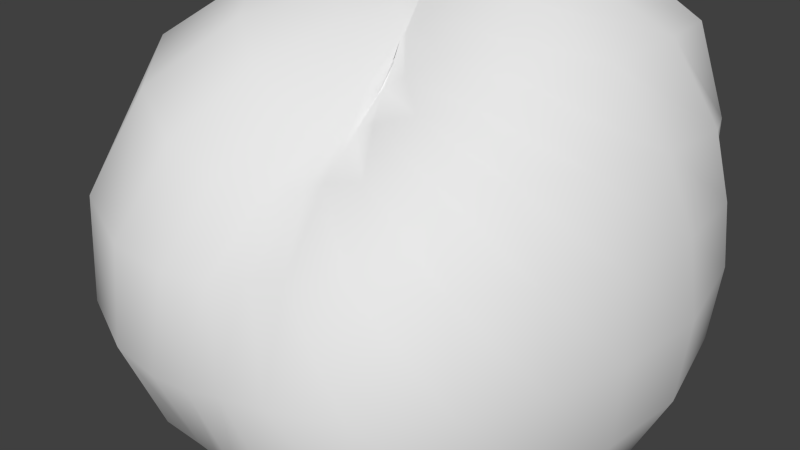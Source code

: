 # Source: AsteroidNormalSmall.blend  (saved by Blender 2.73.0; exported with 4.5.12 LTS)
import bpy
from mathutils import Matrix  # noqa: F401  (used for matrix-valued properties, if any)

bpy.ops.wm.read_factory_settings(use_empty=True)
scene = bpy.context.scene
scene.name = 'Scene'

# ---- collections
col_collection_1 = bpy.data.collections.new('Collection 1'); scene.collection.children.link(col_collection_1)

# ---- world
world_world = bpy.data.worlds.new('World'); scene.world = world_world
world_world.color = (0.05088, 0.05088, 0.05088)
world_world.use_sun_shadow = False
world_world.sun_shadow_jitter_overblur = 0.0
world_world.cycles.sampling_method = 'MANUAL'
world_world.cycles.sample_map_resolution = 256

# ---- meshes
me_sphere = bpy.data.meshes.new('Sphere')
me_sphere.from_pydata([(-0.234, 0.05767, 0.9774), (-0.4773, 0.1176, 0.9356), (-0.7182, 0.177, 0.8337), (-0.9188, 0.2265, 0.6522), (-1.008, 0.2484, 0.3932), (-0.9437, 0.2326, 0.118), (-0.8319, 0.205, -0.1042), (-0.7474, 0.1842, -0.2926), (-0.6785, 0.1672, -0.4833), (-0.5739, 0.1415, -0.6683), (-0.4084, 0.1007, -0.803), (-0.2028, 0.05, -0.8522), (-0.2147, 0.1127, 0.9833), (-0.4253, 0.2232, 0.9145), (-0.6128, 0.3216, 0.7807), (-0.7558, 0.3966, 0.5889), (-0.8097, 0.425, 0.3469), (-0.7439, 0.3905, 0.1022), (-0.6407, 0.3362, -0.08816), (-0.5731, 0.3008, -0.2465), (-0.5402, 0.2835, -0.4227), (-0.4923, 0.2584, -0.6292), (-0.3741, 0.1964, -0.8067), (-0.1899, 0.09966, -0.8738), (-0.1831, 0.1622, 0.9915), (-0.3552, 0.3147, 0.9038), (-0.4955, 0.439, 0.7472), (-0.594, 0.5262, 0.548), (-0.6329, 0.5607, 0.321), (-0.5854, 0.5186, 0.0952), (-0.5031, 0.4457, -0.08197), (-0.4487, 0.3975, -0.2286), (-0.4275, 0.3788, -0.3962), (-0.3979, 0.3525, -0.6021), (-0.3158, 0.2798, -0.8056), (-0.1638, 0.1451, -0.8907), (-0.1406, 0.2037, 1.003), (-0.2693, 0.3902, 0.903), (-0.3626, 0.5254, 0.7209), (-0.423, 0.6128, 0.5146), (-0.4514, 0.6539, 0.3019), (-0.4285, 0.6208, 0.09186), (-0.3804, 0.551, -0.08167), (-0.3476, 0.5036, -0.2333), (-0.3336, 0.4833, -0.4072), (-0.3074, 0.4453, -0.6126), (-0.2404, 0.3483, -0.808), (-0.1262, 0.1828, -0.9037), (-0.08904, 0.2348, 1.017), (-0.1692, 0.446, 0.9085), (-0.2192, 0.578, 0.6985), (-0.2452, 0.6465, 0.4783), (-0.2576, 0.6791, 0.2762), (-0.2516, 0.6635, 0.08648), (-0.2385, 0.6288, -0.08202), (-0.2311, 0.6094, -0.2482), (-0.2252, 0.5937, -0.4397), (-0.2029, 0.535, -0.6473), (-0.1533, 0.4041, -0.8247), (-0.07959, 0.2099, -0.9129), (-0.03075, 0.2533, 1.033), (-0.05839, 0.4809, 0.9222), (-0.07302, 0.6014, 0.6847), (-0.077, 0.6342, 0.4424), (-0.07742, 0.6376, 0.2447), (-0.07711, 0.635, 0.07807), (-0.07907, 0.6512, -0.08003), (-0.0824, 0.6786, -0.2602), (-0.08226, 0.6774, -0.4721), (-0.07304, 0.6015, -0.6849), (-0.05345, 0.4402, -0.8457), (-0.0272, 0.224, -0.9177), (0.03123, 0.2572, 1.048), (0.05999, 0.494, 0.947), (0.0737, 0.607, 0.691), (0.07391, 0.6087, 0.4248), (0.07055, 0.581, 0.2232), (0.07027, 0.5787, 0.07125), (0.07566, 0.6231, -0.07663), (0.08285, 0.6823, -0.2616), (0.08477, 0.6981, -0.4863), (0.07534, 0.6205, -0.7061), (0.0543, 0.4472, -0.8588), (0.02717, 0.2238, -0.9167), (0.09302, 0.2453, 1.061), (0.1832, 0.483, 0.9823), (0.2282, 0.6017, 0.7267), (0.2282, 0.6018, 0.4456), (0.2159, 0.5694, 0.2322), (0.2114, 0.5574, 0.07283), (0.2194, 0.5786, -0.07556), (0.236, 0.6222, -0.2534), (0.2436, 0.6423, -0.4752), (0.2198, 0.5795, -0.7002), (0.1592, 0.4199, -0.8562), (0.07917, 0.2088, -0.9082), (0.1499, 0.2172, 1.067), (0.3052, 0.4422, 1.021), (0.397, 0.5751, 0.7882), (0.41, 0.594, 0.499), (0.3903, 0.5655, 0.2615), (0.3726, 0.5398, 0.08003), (0.3663, 0.5307, -0.0787), (0.3726, 0.5398, -0.2498), (0.3716, 0.5384, -0.4529), (0.3358, 0.4865, -0.6683), (0.249, 0.3607, -0.836), (0.1244, 0.1802, -0.8912), (0.197, 0.1745, 1.064), (0.4133, 0.3661, 1.049), (0.5635, 0.4992, 0.8484), (0.5999, 0.5315, 0.5534), (0.5799, 0.5137, 0.2944), (0.5591, 0.4953, 0.09097), (0.5447, 0.4825, -0.08866), (0.5277, 0.4675, -0.2682), (0.4901, 0.4342, -0.4533), (0.4224, 0.3742, -0.6385), (0.3142, 0.2784, -0.8015), (0.159, 0.1409, -0.866), (0.2299, 0.1207, 1.05), (0.4901, 0.2572, 1.051), (0.6973, 0.366, 0.8869), (0.78, 0.4094, 0.6076), (0.7907, 0.415, 0.3388), (0.791, 0.4151, 0.1086), (0.7717, 0.405, -0.106), (0.7058, 0.3705, -0.3028), (0.5986, 0.3142, -0.4677), (0.4823, 0.2532, -0.6167), (0.3497, 0.1835, -0.755), (0.181, 0.09502, -0.8348), (0.246, 0.06062, 1.026), (0.5239, 0.1291, 1.025), (0.7642, 0.1884, 0.8865), (0.8987, 0.2215, 0.6381), (0.9625, 0.2372, 0.3758), (0.9947, 0.2452, 0.1244), (0.9669, 0.2383, -0.1209), (0.8461, 0.2085, -0.3307), (0.67, 0.1651, -0.4773), (0.5066, 0.1249, -0.5911), (0.3581, 0.08826, -0.7062), (0.19, 0.04685, -0.8007), (0.2449, 3.328e-08, 0.9927), (0.5131, 1.003e-07, 0.9758), (0.7565, 1.525e-07, 0.8525), (0.9223, 1.823e-07, 0.6358), (1.023, 2.866e-07, 0.3875), (1.068, 2.568e-07, 0.1296), (1.037, 2.568e-07, -0.1258), (0.8979, 2.866e-07, -0.3407), (0.6929, 2.27e-07, -0.4793), (0.5018, 1.823e-07, -0.5689), (0.3452, 1.45e-07, -0.6622), (0.1871, -2.522e-10, -0.7671), (3.258e-07, 0.0, -0.8204), (0.2285, -0.05631, 0.9552), (0.4654, -0.1147, 0.9127), (0.6884, -0.1697, 0.7996), (0.8648, -0.2132, 0.6143), (0.983, -0.2423, 0.3837), (1.026, -0.253, 0.1283), (0.9961, -0.2455, -0.1245), (0.8711, -0.2147, -0.3404), (0.674, -0.1661, -0.4801), (0.4746, -0.117, -0.5544), (0.3167, -0.07806, -0.6266), (0.1741, -0.04291, -0.7365), (0.2, -0.1049, 0.9182), (0.3929, -0.2062, 0.8462), (0.5821, -0.3055, 0.7421), (0.7537, -0.3956, 0.5873), (0.8809, -0.4623, 0.3771), (0.9239, -0.4849, 0.1266), (0.8981, -0.4714, -0.1231), (0.7932, -0.4163, -0.3399), (0.6165, -0.3236, -0.4815), (0.4247, -0.2229, -0.5442), (0.2762, -0.1449, -0.6), (0.1528, -0.08022, -0.7103), (0.163, -0.1444, 0.8865), (0.3068, -0.2718, 0.783), (0.4555, -0.4035, 0.6877), (0.6072, -0.538, 0.5601), (0.7334, -0.6497, 0.3714), (0.7815, -0.6923, 0.1267), (0.7614, -0.6745, -0.1235), (0.6706, -0.5941, -0.3399), (0.5174, -0.4584, -0.4781), (0.3509, -0.3109, -0.5322), (0.2268, -0.2009, -0.5832), (0.1251, -0.1108, -0.6889), (0.1205, -0.1745, 0.8644), (0.2182, -0.3161, 0.7349), (0.3191, -0.4624, 0.6357), (0.4342, -0.629, 0.528), (0.5397, -0.7819, 0.3603), (0.5864, -0.8495, 0.1253), (0.57, -0.8258, -0.1218), (0.4959, -0.7185, -0.3313), (0.3799, -0.5503, -0.4628), (0.2598, -0.3764, -0.5194), (0.1683, -0.2439, -0.5708), (0.09249, -0.134, -0.6721), (0.07427, -0.1958, 0.8543), (0.1327, -0.3499, 0.7164), (0.1871, -0.4935, 0.5978), (0.2497, -0.6584, 0.4869), (0.3139, -0.8276, 0.3359), (0.3462, -0.9128, 0.1186), (0.3356, -0.8848, -0.115), (0.2914, -0.7682, -0.312), (0.2266, -0.5975, -0.4425), (0.1574, -0.415, -0.5044), (0.1015, -0.2676, -0.5519), (0.05667, -0.1494, -0.6603), (0.02532, -0.2085, 0.8565), (0.04595, -0.3784, 0.7294), (0.06458, -0.5319, 0.6068), (0.08382, -0.6903, 0.4809), (0.1031, -0.8489, 0.3246), (0.1123, -0.9246, 0.1132), (0.1068, -0.8793, -0.1077), (0.09097, -0.7492, -0.2869), (0.07014, -0.5777, -0.4035), (0.04936, -0.4065, -0.4661), (0.03309, -0.2724, -0.5299), (0.0191, -0.1572, -0.6548), (-0.02571, -0.2117, 0.8691), (-0.04847, -0.3991, 0.7684), (-0.06971, -0.5741, 0.6541), (-0.08947, -0.7369, 0.513), (-0.107, -0.8813, 0.3369), (-0.1133, -0.9331, 0.1142), (-0.1039, -0.8559, -0.1048), (-0.08492, -0.6993, -0.268), (-0.0637, -0.5246, -0.367), (-0.04564, -0.3759, -0.4318), (-0.03228, -0.2658, -0.5174), (-0.01918, -0.1579, -0.6575), (-0.07741, -0.2041, 0.8889), (-0.153, -0.4035, 0.8234), (-0.2283, -0.6019, 0.7269), (-0.2938, -0.7747, 0.5719), (-0.3423, -0.9027, 0.366), (-0.3529, -0.9306, 0.1208), (-0.3183, -0.8392, -0.1091), (-0.2553, -0.6731, -0.2738), (-0.1876, -0.4945, -0.3673), (-0.1345, -0.3545, -0.4324), (-0.09693, -0.2556, -0.5279), (-0.05756, -0.1518, -0.6702), (-0.1273, -0.1844, 0.9115), (-0.2631, -0.3811, 0.8825), (-0.4082, -0.5913, 0.8102), (-0.5342, -0.7739, 0.6482), (-0.6152, -0.8912, 0.4102), (-0.6257, -0.9065, 0.1336), (-0.5685, -0.8236, -0.1215), (-0.4626, -0.6702, -0.3093), (-0.3406, -0.4935, -0.4156), (-0.2397, -0.3473, -0.48), (-0.1671, -0.2421, -0.5668), (-0.0955, -0.1383, -0.6928), (-0.1719, -0.1523, 0.9332), (-0.3669, -0.3251, 0.9331), (-0.5882, -0.5211, 0.8851), (-0.7876, -0.6977, 0.7245), (-0.9091, -0.8054, 0.4596), (-0.9218, -0.8166, 0.1493), (-0.8494, -0.7525, -0.1376), (-0.7094, -0.6285, -0.3594), (-0.5323, -0.4716, -0.4917), (-0.3695, -0.3273, -0.5598), (-0.2444, -0.2165, -0.6272), (-0.1317, -0.1167, -0.7234), (3.732e-08, -1.514e-07, 0.9794), (-0.2074, -0.1088, 0.9509), (-0.449, -0.2357, 0.9647), (-0.732, -0.3842, 0.9306), (-0.9965, -0.523, 0.7745), (-1.155, -0.6064, 0.4935), (-1.166, -0.6119, 0.1595), (-1.08, -0.5666, -0.1478), (-0.9216, -0.4837, -0.3943), (-0.7128, -0.3741, -0.5558), (-0.5001, -0.2625, -0.639), (-0.3206, -0.1683, -0.6937), (-0.1637, -0.08592, -0.7583), (-0.2305, -0.05682, 0.9635), (-0.4964, -0.1223, 0.9723), (-0.8046, -0.1983, 0.9328), (-1.095, -0.27, 0.7764), (-1.265, -0.3118, 0.4928), (-1.258, -0.3101, 0.157), (-1.155, -0.2848, -0.1443), (-1.003, -0.2473, -0.3916), (-0.8093, -0.1995, -0.5753), (-0.5908, -0.1456, -0.6877), (-0.3808, -0.09386, -0.7499), (-0.1882, -0.0464, -0.7934), (-0.2395, -1.157e-07, 0.9716), (-0.5042, -1.232e-07, 0.9591), (-0.7936, -2.2e-07, 0.8938), (-1.057, -2.946e-07, 0.7279), (-1.198, -3.244e-07, 0.4534), (-1.161, -4.436e-07, 0.1408), (-1.048, -4.436e-07, -0.1272), (-0.9255, -3.244e-07, -0.351), (-0.7885, -3.393e-07, -0.5445), (-0.6145, -2.2e-07, -0.6944), (-0.4117, -1.753e-07, -0.7864), (-0.202, -7.103e-08, -0.8253)], [], [(11, 10, 22, 23), (10, 9, 21, 22), (9, 8, 20, 21), (8, 7, 19, 20), (7, 6, 18, 19), (6, 5, 17, 18), (5, 4, 16, 17), (4, 3, 15, 16), (3, 2, 14, 15), (2, 1, 13, 14), (1, 0, 12, 13), (23, 22, 34, 35), (22, 21, 33, 34), (21, 20, 32, 33), (20, 19, 31, 32), (19, 18, 30, 31), (18, 17, 29, 30), (17, 16, 28, 29), (16, 15, 27, 28), (15, 14, 26, 27), (14, 13, 25, 26), (13, 12, 24, 25), (35, 34, 46, 47), (34, 33, 45, 46), (33, 32, 44, 45), (32, 31, 43, 44), (31, 30, 42, 43), (30, 29, 41, 42), (29, 28, 40, 41), (28, 27, 39, 40), (27, 26, 38, 39), (26, 25, 37, 38), (25, 24, 36, 37), (47, 46, 58, 59), (46, 45, 57, 58), (45, 44, 56, 57), (44, 43, 55, 56), (43, 42, 54, 55), (42, 41, 53, 54), (41, 40, 52, 53), (40, 39, 51, 52), (39, 38, 50, 51), (38, 37, 49, 50), (37, 36, 48, 49), (59, 58, 70, 71), (58, 57, 69, 70), (57, 56, 68, 69), (56, 55, 67, 68), (55, 54, 66, 67), (54, 53, 65, 66), (53, 52, 64, 65), (52, 51, 63, 64), (51, 50, 62, 63), (50, 49, 61, 62), (49, 48, 60, 61), (71, 70, 82, 83), (70, 69, 81, 82), (69, 68, 80, 81), (68, 67, 79, 80), (67, 66, 78, 79), (66, 65, 77, 78), (65, 64, 76, 77), (64, 63, 75, 76), (63, 62, 74, 75), (62, 61, 73, 74), (61, 60, 72, 73), (83, 82, 94, 95), (82, 81, 93, 94), (81, 80, 92, 93), (80, 79, 91, 92), (79, 78, 90, 91), (78, 77, 89, 90), (77, 76, 88, 89), (76, 75, 87, 88), (75, 74, 86, 87), (74, 73, 85, 86), (73, 72, 84, 85), (95, 94, 106, 107), (94, 93, 105, 106), (93, 92, 104, 105), (92, 91, 103, 104), (91, 90, 102, 103), (90, 89, 101, 102), (89, 88, 100, 101), (88, 87, 99, 100), (87, 86, 98, 99), (86, 85, 97, 98), (85, 84, 96, 97), (107, 106, 118, 119), (106, 105, 117, 118), (105, 104, 116, 117), (104, 103, 115, 116), (103, 102, 114, 115), (102, 101, 113, 114), (101, 100, 112, 113), (100, 99, 111, 112), (99, 98, 110, 111), (98, 97, 109, 110), (97, 96, 108, 109), (119, 118, 130, 131), (118, 117, 129, 130), (117, 116, 128, 129), (116, 115, 127, 128), (115, 114, 126, 127), (114, 113, 125, 126), (113, 112, 124, 125), (112, 111, 123, 124), (111, 110, 122, 123), (110, 109, 121, 122), (109, 108, 120, 121), (131, 130, 142, 143), (130, 129, 141, 142), (129, 128, 140, 141), (128, 127, 139, 140), (127, 126, 138, 139), (126, 125, 137, 138), (125, 124, 136, 137), (124, 123, 135, 136), (123, 122, 134, 135), (122, 121, 133, 134), (121, 120, 132, 133), (143, 142, 154, 155), (142, 141, 153, 154), (141, 140, 152, 153), (140, 139, 151, 152), (139, 138, 150, 151), (138, 137, 149, 150), (137, 136, 148, 149), (136, 135, 147, 148), (135, 134, 146, 147), (134, 133, 145, 146), (133, 132, 144, 145), (155, 154, 167, 168), (154, 153, 166, 167), (153, 152, 165, 166), (152, 151, 164, 165), (151, 150, 163, 164), (150, 149, 162, 163), (149, 148, 161, 162), (148, 147, 160, 161), (147, 146, 159, 160), (146, 145, 158, 159), (145, 144, 157, 158), (168, 167, 179, 180), (167, 166, 178, 179), (166, 165, 177, 178), (165, 164, 176, 177), (164, 163, 175, 176), (163, 162, 174, 175), (162, 161, 173, 174), (161, 160, 172, 173), (160, 159, 171, 172), (159, 158, 170, 171), (158, 157, 169, 170), (180, 179, 191, 192), (179, 178, 190, 191), (178, 177, 189, 190), (177, 176, 188, 189), (176, 175, 187, 188), (175, 174, 186, 187), (174, 173, 185, 186), (173, 172, 184, 185), (172, 171, 183, 184), (171, 170, 182, 183), (170, 169, 181, 182), (192, 191, 203, 204), (191, 190, 202, 203), (190, 189, 201, 202), (189, 188, 200, 201), (188, 187, 199, 200), (187, 186, 198, 199), (186, 185, 197, 198), (185, 184, 196, 197), (184, 183, 195, 196), (183, 182, 194, 195), (182, 181, 193, 194), (204, 203, 215, 216), (203, 202, 214, 215), (202, 201, 213, 214), (201, 200, 212, 213), (200, 199, 211, 212), (199, 198, 210, 211), (198, 197, 209, 210), (197, 196, 208, 209), (196, 195, 207, 208), (195, 194, 206, 207), (194, 193, 205, 206), (216, 215, 227, 228), (215, 214, 226, 227), (214, 213, 225, 226), (213, 212, 224, 225), (212, 211, 223, 224), (211, 210, 222, 223), (210, 209, 221, 222), (209, 208, 220, 221), (208, 207, 219, 220), (207, 206, 218, 219), (206, 205, 217, 218), (228, 227, 239, 240), (227, 226, 238, 239), (226, 225, 237, 238), (225, 224, 236, 237), (224, 223, 235, 236), (223, 222, 234, 235), (222, 221, 233, 234), (221, 220, 232, 233), (220, 219, 231, 232), (219, 218, 230, 231), (218, 217, 229, 230), (240, 239, 251, 252), (239, 238, 250, 251), (238, 237, 249, 250), (237, 236, 248, 249), (236, 235, 247, 248), (235, 234, 246, 247), (234, 233, 245, 246), (233, 232, 244, 245), (232, 231, 243, 244), (231, 230, 242, 243), (230, 229, 241, 242), (252, 251, 263, 264), (251, 250, 262, 263), (250, 249, 261, 262), (249, 248, 260, 261), (248, 247, 259, 260), (247, 246, 258, 259), (246, 245, 257, 258), (245, 244, 256, 257), (244, 243, 255, 256), (243, 242, 254, 255), (242, 241, 253, 254), (264, 263, 275, 276), (263, 262, 274, 275), (262, 261, 273, 274), (261, 260, 272, 273), (260, 259, 271, 272), (259, 258, 270, 271), (258, 257, 269, 270), (257, 256, 268, 269), (256, 255, 267, 268), (255, 254, 266, 267), (254, 253, 265, 266), (276, 275, 288, 289), (275, 274, 287, 288), (274, 273, 286, 287), (273, 272, 285, 286), (272, 271, 284, 285), (271, 270, 283, 284), (270, 269, 282, 283), (269, 268, 281, 282), (268, 267, 280, 281), (267, 266, 279, 280), (266, 265, 278, 279), (289, 288, 300, 301), (288, 287, 299, 300), (287, 286, 298, 299), (286, 285, 297, 298), (285, 284, 296, 297), (284, 283, 295, 296), (283, 282, 294, 295), (282, 281, 293, 294), (281, 280, 292, 293), (280, 279, 291, 292), (279, 278, 290, 291), (301, 300, 312, 313), (300, 299, 311, 312), (299, 298, 310, 311), (298, 297, 309, 310), (297, 296, 308, 309), (296, 295, 307, 308), (295, 294, 306, 307), (294, 293, 305, 306), (293, 292, 304, 305), (292, 291, 303, 304), (291, 290, 302, 303), (156, 313, 11), (313, 312, 10, 11), (312, 311, 9, 10), (311, 310, 8, 9), (310, 309, 7, 8), (309, 308, 6, 7), (308, 307, 5, 6), (307, 306, 4, 5), (306, 305, 3, 4), (305, 304, 2, 3), (304, 303, 1, 2), (303, 302, 0, 1), (302, 277, 0), (156, 11, 23), (0, 277, 12), (156, 23, 35), (12, 277, 24), (156, 35, 47), (24, 277, 36), (156, 47, 59), (36, 277, 48), (156, 59, 71), (48, 277, 60), (156, 71, 83), (60, 277, 72), (156, 83, 95), (72, 277, 84), (156, 95, 107), (84, 277, 96), (156, 107, 119), (96, 277, 108), (156, 119, 131), (108, 277, 120), (156, 131, 143), (120, 277, 132), (156, 143, 155), (132, 277, 144), (156, 155, 168), (144, 277, 157), (156, 168, 180), (157, 277, 169), (156, 180, 192), (169, 277, 181), (156, 192, 204), (181, 277, 193), (156, 204, 216), (193, 277, 205), (156, 216, 228), (205, 277, 217), (156, 228, 240), (217, 277, 229), (156, 240, 252), (229, 277, 241), (156, 252, 264), (241, 277, 253), (156, 264, 276), (253, 277, 265), (156, 276, 289), (265, 277, 278), (156, 289, 301), (278, 277, 290), (156, 301, 313), (290, 277, 302)])
me_sphere.polygons.foreach_set('use_smooth', [True] * 338)
_uv = me_sphere.uv_layers.new(name='UVMap')
_uv.uv.foreach_set('vector', [0.9803, 0.6852, 0.9857, 0.7391, 0.9606, 0.7391, 0.9668, 0.6849, 0.9416, 0.2434, 0.9465, 0.2971, 0.9102, 0.2971, 0.9169, 0.2424, 0.3641, 0.8041, 0.3641, 0.8574, 0.3169, 0.8576, 0.3276, 0.8056, 0.8375, 0.5405, 0.7868, 0.5405, 0.7883, 0.4869, 0.8327, 0.4932, 0.745, 0.8009, 0.6935, 0.8051, 0.7012, 0.7476, 0.745, 0.7472, 0.1412, 0.4893, 0.08085, 0.5048, 0.08665, 0.4414, 0.1412, 0.4313, 0.1624, 0.4088, 0.1603, 0.3381, 0.2249, 0.3561, 0.2249, 0.42, 0.3068, 0.4135, 0.3068, 0.4822, 0.2462, 0.4771, 0.2397, 0.4151, 0.3169, 0.5661, 0.3299, 0.4986, 0.3761, 0.5035, 0.3777, 0.5661, 0.7461, 0.7502, 0.7611, 0.6849, 0.7906, 0.6877, 0.7925, 0.7502, 0.9283, 0.1543, 0.9394, 0.09182, 0.9537, 0.09261, 0.9579, 0.1543, 0.9771, 0.09227, 0.9831, 0.1465, 0.9579, 0.1465, 0.9637, 0.09182, 0.9493, 0.8668, 0.9498, 0.9222, 0.9161, 0.9222, 0.9243, 0.8651, 0.9161, 0.8651, 0.9161, 0.9184, 0.8789, 0.9214, 0.8825, 0.8691, 0.12, 0.9156, 0.12, 0.9606, 0.08048, 0.9617, 0.08281, 0.9192, 0.1597, 0.9112, 0.2033, 0.9069, 0.2013, 0.9509, 0.1605, 0.9509, 0.4605, 0.8054, 0.4537, 0.75, 0.5042, 0.756, 0.5042, 0.8081, 0.6229, 0.4758, 0.6184, 0.412, 0.6736, 0.4211, 0.6736, 0.4798, 0.6955, 0.6225, 0.6955, 0.6849, 0.6431, 0.6801, 0.6396, 0.6219, 0.6935, 0.7472, 0.6999, 0.6849, 0.742, 0.6877, 0.7461, 0.7472, 0.3853, 0.8522, 0.3939, 0.7902, 0.4226, 0.7914, 0.4274, 0.8522, 0.9384, 0.06128, 0.9466, 0.0, 0.9612, 8.899e-05, 0.9671, 0.06128, 0.4469, 0.7908, 0.4527, 0.8456, 0.4274, 0.8456, 0.4334, 0.7902, 0.9542, 0.3272, 0.9596, 0.3848, 0.9272, 0.3848, 0.9288, 0.3278, 0.9191, 0.8604, 0.9164, 0.8081, 0.9515, 0.809, 0.9515, 0.8616, 0.1244, 0.973, 0.1229, 0.9306, 0.1595, 0.9307, 0.1595, 0.9746, 0.9812, 0.6193, 0.9835, 0.6601, 0.9432, 0.6601, 0.9447, 0.6197, 0.03799, 0.8737, 0.03159, 0.822, 0.07819, 0.8234, 0.07819, 0.8716, 0.5216, 0.804, 0.5175, 0.7455, 0.5682, 0.7516, 0.5682, 0.805, 0.6907, 0.7467, 0.6907, 0.805, 0.6424, 0.8008, 0.6396, 0.7462, 0.7751, 0.4716, 0.7784, 0.412, 0.8183, 0.4139, 0.8235, 0.4716, 0.824, 0.0609, 0.8295, 0.0002092, 0.8578, 0.0, 0.8638, 0.0609, 0.941, 0.6078, 0.9478, 0.5467, 0.9627, 0.5463, 0.9694, 0.6078, 0.2338, 0.7477, 0.2393, 0.8032, 0.2132, 0.8032, 0.2202, 0.7472, 0.9345, 0.6195, 0.9432, 0.6758, 0.9079, 0.6758, 0.9085, 0.6193, 0.8662, 0.2281, 0.862, 0.1756, 0.9013, 0.1787, 0.9013, 0.2329, 0.3858, 0.9459, 0.3853, 0.902, 0.4246, 0.9045, 0.4246, 0.9525, 0.9171, 0.9624, 0.9161, 0.9222, 0.9562, 0.9222, 0.9562, 0.9638, 0.6964, 0.9116, 0.6935, 0.8637, 0.7382, 0.8688, 0.7364, 0.9116, 0.7937, 0.3113, 0.7905, 0.258, 0.839, 0.2655, 0.839, 0.313, 0.8339, 0.561, 0.8339, 0.6157, 0.7882, 0.611, 0.7848, 0.5599, 0.8411, 0.7502, 0.8411, 0.8081, 0.8028, 0.8077, 0.7953, 0.7503, 0.8317, 0.6821, 0.8349, 0.621, 0.8632, 0.6193, 0.87, 0.6821, 0.4246, 0.9643, 0.4311, 0.9027, 0.4464, 0.902, 0.4532, 0.9643, 0.9735, 0.8086, 0.9785, 0.8648, 0.9515, 0.8648, 0.9599, 0.8081, 0.9092, 0.8091, 0.9164, 0.8651, 0.8789, 0.8651, 0.8824, 0.8081, 0.6982, 0.8591, 0.6935, 0.8051, 0.7355, 0.8072, 0.7355, 0.8637, 0.8911, 0.3348, 0.8911, 0.3828, 0.8503, 0.3802, 0.8498, 0.3272, 0.6204, 0.9184, 0.6201, 0.9598, 0.5804, 0.9598, 0.58, 0.9146, 0.3169, 0.9139, 0.3592, 0.9099, 0.3574, 0.9536, 0.3183, 0.9536, 0.3873, 0.8997, 0.3853, 0.8522, 0.4313, 0.8604, 0.4313, 0.902, 0.6265, 0.8057, 0.6265, 0.8569, 0.584, 0.8513, 0.58, 0.8021, 0.2822, 0.7974, 0.2822, 0.8552, 0.2455, 0.8547, 0.2397, 0.7941, 0.8235, 0.4751, 0.8313, 0.4125, 0.8602, 0.412, 0.8602, 0.4786, 0.05136, 0.6792, 0.05773, 0.6169, 0.07339, 0.616, 0.08047, 0.6792, 0.2252, 0.9223, 0.2303, 0.9794, 0.2033, 0.9794, 0.2117, 0.9219, 0.9048, 0.2432, 0.9102, 0.3001, 0.8725, 0.3001, 0.8777, 0.2424, 0.1185, 0.809, 0.1229, 0.8653, 0.08085, 0.8653, 0.08093, 0.807, 0.8794, 0.4905, 0.8794, 0.5435, 0.8382, 0.5432, 0.8375, 0.4869, 0.9114, 0.5245, 0.9134, 0.4791, 0.9524, 0.4779, 0.9524, 0.5263, 0.9857, 0.2424, 0.9857, 0.2819, 0.9465, 0.2825, 0.9467, 0.2441, 0.5177, 0.9609, 0.5175, 0.9192, 0.557, 0.9247, 0.557, 0.9627, 0.7854, 0.8677, 0.7854, 0.917, 0.7474, 0.9131, 0.7461, 0.8624, 0.8118, 0.3895, 0.8134, 0.3285, 0.8498, 0.3272, 0.8498, 0.3937, 0.8102, 0.161, 0.8167, 0.09464, 0.8468, 0.09182, 0.8468, 0.1618, 0.0, 0.9467, 0.006176, 0.8833, 0.0221, 0.8824, 0.03032, 0.9467, 0.5104, 0.9201, 0.5175, 0.9778, 0.4904, 0.9778, 0.4968, 0.9202, 0.6122, 0.8569, 0.6174, 0.9146, 0.58, 0.9146, 0.5851, 0.8571, 0.559, 0.8052, 0.5596, 0.8635, 0.5175, 0.8635, 0.5216, 0.805, 0.7953, 0.8665, 0.7962, 0.8102, 0.8372, 0.8081, 0.8372, 0.8638, 0.2397, 0.9552, 0.2432, 0.9068, 0.2807, 0.9072, 0.2807, 0.9531, 0.1597, 0.9893, 0.1616, 0.9509, 0.1971, 0.9518, 0.1971, 0.9892, 0.9829, 0.2825, 0.9829, 0.3205, 0.9465, 0.3228, 0.9473, 0.2828, 0.1348, 0.4313, 0.08486, 0.4223, 0.08625, 0.3833, 0.1389, 0.395, 0.8118, 0.3272, 0.8118, 0.3938, 0.7733, 0.4027, 0.7733, 0.3324, 0.7708, 0.1656, 0.7784, 0.09601, 0.8102, 0.09182, 0.8102, 0.1632, 0.8794, 0.5435, 0.8845, 0.4789, 0.9004, 0.4779, 0.9114, 0.5435, 0.9674, 0.8651, 0.9771, 0.9222, 0.9498, 0.9222, 0.9535, 0.8658, 0.9033, 0.6193, 0.9079, 0.6769, 0.87, 0.6769, 0.8761, 0.6206, 0.862, 0.1756, 0.862, 0.2343, 0.8206, 0.236, 0.8243, 0.18, 0.8411, 0.8066, 0.8425, 0.7509, 0.8821, 0.7502, 0.8821, 0.8009, 0.7856, 0.917, 0.7856, 0.9628, 0.7473, 0.9619, 0.7461, 0.9193, 0.938, 0.08993, 0.9008, 0.0914, 0.8985, 0.05109, 0.938, 0.05152, 0.8372, 0.8665, 0.8372, 0.9064, 0.794, 0.9149, 0.7969, 0.869, 0.1389, 0.395, 0.08625, 0.3833, 0.08085, 0.3362, 0.1389, 0.3508, 0.5713, 0.4112, 0.574, 0.341, 0.6171, 0.3272, 0.6171, 0.3997, 0.6902, 0.5599, 0.7021, 0.4896, 0.7353, 0.4869, 0.7353, 0.5577, 0.1229, 0.8747, 0.126, 0.8083, 0.1417, 0.807, 0.1564, 0.8747, 0.1493, 0.7511, 0.1601, 0.8066, 0.1326, 0.8066, 0.1349, 0.7524, 0.9272, 0.3272, 0.9272, 0.384, 0.8911, 0.3822, 0.8997, 0.3284, 0.906, 0.5463, 0.9075, 0.6022, 0.8684, 0.6022, 0.8705, 0.5509, 0.08414, 0.9156, 0.08048, 0.8653, 0.1229, 0.8661, 0.1229, 0.9136, 0.8843, 0.6878, 0.9268, 0.6849, 0.9268, 0.731, 0.8818, 0.7306, 0.6846, 0.9059, 0.645, 0.9071, 0.6396, 0.8594, 0.6846, 0.8597, 0.8317, 0.6193, 0.8317, 0.6654, 0.7833, 0.6763, 0.7842, 0.6249, 0.6739, 0.1756, 0.6739, 0.2356, 0.6247, 0.2511, 0.6254, 0.1861, 0.4537, 0.4962, 0.458, 0.4238, 0.5045, 0.412, 0.5045, 0.4868, 0.6739, 0.2463, 0.685, 0.1765, 0.7184, 0.1756, 0.7218, 0.2463, 0.839, 0.313, 0.8417, 0.2438, 0.8572, 0.2424, 0.8725, 0.313, 0.9738, 0.9222, 0.9839, 0.9755, 0.9562, 0.9755, 0.959, 0.924, 0.9606, 0.6849, 0.9606, 0.7392, 0.9268, 0.7377, 0.9332, 0.6873, 0.9384, 0.0, 0.9384, 0.05109, 0.8985, 0.04888, 0.9049, 0.0001227, 0.1629, 0.8062, 0.21, 0.8037, 0.21, 0.8546, 0.1603, 0.846, 0.7419, 0.4871, 0.7868, 0.4869, 0.7868, 0.5469, 0.7353, 0.5379, 0.1604, 0.687, 0.2054, 0.6863, 0.214, 0.7472, 0.1603, 0.7472, 0.6707, 0.06567, 0.6201, 0.0588, 0.6136, 0.0, 0.6707, 0.004264, 0.1603, 0.4969, 0.164, 0.4321, 0.2184, 0.42, 0.2184, 0.4871, 0.4475, 0.07852, 0.4554, 0.00434, 0.503, 0.0, 0.503, 0.07347, 0.6736, 0.4829, 0.68, 0.4124, 0.7129, 0.412, 0.7214, 0.4829, 0.04506, 0.822, 0.0529, 0.7501, 0.06878, 0.7492, 0.07819, 0.822, 0.9791, 0.3272, 0.9863, 0.3783, 0.9596, 0.3783, 0.9644, 0.3293, 0.9117, 0.9214, 0.9117, 0.9722, 0.8789, 0.9698, 0.8853, 0.9226, 0.9397, 0.1765, 0.942, 0.2256, 0.9013, 0.2256, 0.9072, 0.1756, 0.6335, 0.749, 0.6335, 0.7998, 0.58, 0.8021, 0.5927, 0.7455, 0.6377, 0.5599, 0.5853, 0.5599, 0.5802, 0.4959, 0.6401, 0.506, 0.5709, 0.1567, 0.5171, 0.1578, 0.5093, 0.09182, 0.5709, 0.09241, 0.2407, 0.4822, 0.2979, 0.4863, 0.3028, 0.5485, 0.2397, 0.5485, 0.4537, 0.4112, 0.4602, 0.3445, 0.5157, 0.3419, 0.5157, 0.4093, 0.5157, 0.4112, 0.5227, 0.3382, 0.5695, 0.3404, 0.5713, 0.4112, 0.6763, 0.1629, 0.683, 0.09182, 0.7164, 0.0924, 0.7234, 0.1629, 0.2822, 0.8657, 0.2983, 0.7941, 0.3148, 0.7942, 0.3158, 0.8657, 0.9904, 0.412, 0.9946, 0.4612, 0.9698, 0.4612, 0.9762, 0.4142, 0.3087, 0.9285, 0.3136, 0.9759, 0.2822, 0.9759, 0.2843, 0.9306, 0.354, 0.8594, 0.3582, 0.9099, 0.3169, 0.9099, 0.3227, 0.8576, 0.05205, 0.6909, 0.05357, 0.7492, 0.0, 0.7492, 0.01063, 0.6883, 0.2222, 0.5633, 0.2222, 0.6243, 0.1603, 0.6246, 0.1686, 0.5612, 0.08176, 0.5692, 0.08085, 0.5074, 0.1446, 0.5048, 0.1437, 0.5692, 0.4537, 0.5616, 0.4546, 0.4982, 0.5156, 0.4962, 0.5175, 0.5616, 0.503, 0.06742, 0.5057, 0.0, 0.561, 0.0006667, 0.5639, 0.06742, 0.6247, 0.1756, 0.6247, 0.2465, 0.5773, 0.2459, 0.5695, 0.1784, 0.6763, 0.3973, 0.6869, 0.3272, 0.7212, 0.3292, 0.7239, 0.3973, 0.8339, 0.6157, 0.8513, 0.5463, 0.8684, 0.5465, 0.8684, 0.6137, 0.5154, 0.8664, 0.5154, 0.9138, 0.4929, 0.9128, 0.502, 0.8679, 0.02436, 0.9467, 0.02989, 0.9917, 0.0, 0.9917, 0.002188, 0.9475, 0.8965, 0.4138, 0.9018, 0.4662, 0.8602, 0.4662, 0.8665, 0.412, 0.5652, 0.684, 0.5715, 0.7455, 0.5175, 0.7455, 0.5235, 0.6842, 0.2963, 0.5485, 0.3017, 0.6123, 0.2397, 0.6123, 0.2424, 0.5495, 0.2226, 0.4969, 0.2242, 0.5612, 0.1603, 0.5612, 0.1606, 0.4976, 0.0, 0.5528, 0.001511, 0.4874, 0.0627, 0.488, 0.0639, 0.5528, 0.5084, 0.2424, 0.5113, 0.1756, 0.5664, 0.1774, 0.5695, 0.2424, 0.6213, 0.1596, 0.6263, 0.09182, 0.6733, 0.09503, 0.6763, 0.1596, 0.7234, 0.1587, 0.7363, 0.09182, 0.7708, 0.09474, 0.7708, 0.1587, 0.8638, 0.06488, 0.8812, 0.0, 0.8985, 0.00101, 0.8985, 0.06293, 0.1576, 0.6318, 0.159, 0.6776, 0.1384, 0.6776, 0.1452, 0.6337, 0.3792, 0.9553, 0.3853, 0.9992, 0.3562, 0.9992, 0.3589, 0.9552, 0.8762, 0.6865, 0.8818, 0.7408, 0.8401, 0.7408, 0.847, 0.6849, 0.6871, 0.6849, 0.6935, 0.7462, 0.6396, 0.7462, 0.6453, 0.6853, 0.1372, 0.5692, 0.1422, 0.6318, 0.08085, 0.6318, 0.08332, 0.5701, 0.5787, 0.258, 0.5805, 0.3216, 0.5173, 0.3216, 0.5174, 0.2588, 0.5045, 0.4768, 0.506, 0.412, 0.5664, 0.4131, 0.5677, 0.4768, 0.4537, 0.6265, 0.4577, 0.5616, 0.5112, 0.5631, 0.5141, 0.6265, 0.6707, 0.06425, 0.678, 0.0, 0.7229, 0.002485, 0.7241, 0.06425, 0.7754, 0.2384, 0.7873, 0.1756, 0.8206, 0.1782, 0.8206, 0.2375, 0.9075, 0.6059, 0.9242, 0.5463, 0.9408, 0.5485, 0.941, 0.6059, 0.5785, 0.805, 0.5785, 0.8494, 0.5596, 0.8485, 0.5671, 0.8062, 0.2611, 0.9552, 0.2684, 0.9988, 0.2397, 0.9988, 0.2421, 0.9555, 0.8712, 0.8092, 0.8789, 0.865, 0.8372, 0.865, 0.8425, 0.8081, 0.6278, 0.6846, 0.6338, 0.7455, 0.58, 0.7455, 0.5861, 0.6841, 0.4431, 0.6118, 0.4463, 0.6735, 0.3853, 0.6735, 0.3892, 0.6116, 0.3853, 0.5495, 0.448, 0.5487, 0.448, 0.6116, 0.3853, 0.6107, 0.5175, 0.5599, 0.5189, 0.4962, 0.5783, 0.4967, 0.5802, 0.5599, 0.6171, 0.3905, 0.622, 0.3272, 0.6732, 0.3276, 0.6763, 0.3905, 0.7322, 0.6804, 0.7415, 0.6193, 0.7833, 0.6207, 0.7833, 0.6804, 0.4537, 0.8664, 0.4648, 0.8081, 0.4958, 0.8104, 0.4958, 0.8654, 0.9385, 0.4684, 0.9493, 0.412, 0.9648, 0.414, 0.9698, 0.4684, 0.3815, 0.8061, 0.384, 0.849, 0.3657, 0.849, 0.3708, 0.8075, 0.6601, 0.9554, 0.6677, 0.9981, 0.6396, 0.9981, 0.6418, 0.9559, 0.8755, 0.09182, 0.8882, 0.1476, 0.8468, 0.1476, 0.8473, 0.09288, 0.4972, 0.6891, 0.5072, 0.75, 0.4537, 0.75, 0.4558, 0.6893, 0.2955, 0.6123, 0.3005, 0.6741, 0.2397, 0.6741, 0.2421, 0.6124, 0.5785, 0.5599, 0.58, 0.6228, 0.5175, 0.6228, 0.5177, 0.5606, 0.0, 0.616, 0.002218, 0.5528, 0.06066, 0.5538, 0.06239, 0.616, 0.4537, 0.6891, 0.4615, 0.6265, 0.5107, 0.6267, 0.5121, 0.6891, 0.7461, 0.8091, 0.7563, 0.7502, 0.7953, 0.7502, 0.7953, 0.8074, 0.4537, 0.9201, 0.4657, 0.8664, 0.4929, 0.8693, 0.4929, 0.9201, 0.9524, 0.5322, 0.9572, 0.4779, 0.9712, 0.4791, 0.9798, 0.5322, 0.5151, 0.811, 0.517, 0.8529, 0.4987, 0.8529, 0.505, 0.8117, 0.9899, 0.1756, 0.9977, 0.2171, 0.9702, 0.2171, 0.9717, 0.176, 0.85, 0.9182, 0.8372, 0.865, 0.8775, 0.8659, 0.8775, 0.9171, 0.7445, 0.6193, 0.7322, 0.5599, 0.7848, 0.5624, 0.7848, 0.6185, 0.5251, 0.684, 0.5175, 0.6228, 0.5778, 0.6251, 0.5778, 0.6834, 0.3176, 0.6283, 0.3169, 0.5661, 0.3787, 0.5694, 0.3779, 0.6283, 0.58, 0.5599, 0.6418, 0.5641, 0.6397, 0.6219, 0.581, 0.6219, 0.08085, 0.694, 0.09085, 0.6323, 0.1384, 0.6318, 0.1384, 0.6906, 0.7925, 0.7409, 0.805, 0.6849, 0.8401, 0.6862, 0.8401, 0.7383, 0.8372, 0.9683, 0.846, 0.9182, 0.8692, 0.9199, 0.8723, 0.9683, 0.5561, 0.9173, 0.5592, 0.8635, 0.5721, 0.8641, 0.5794, 0.9173, 0.5746, 0.9549, 0.5749, 0.9965, 0.557, 0.9965, 0.565, 0.9547, 0.9779, 0.09164, 0.9671, 0.05193, 0.9957, 0.05272, 0.9957, 0.09004, 0.8997, 0.1417, 0.8882, 0.09182, 0.9283, 0.09759, 0.9283, 0.1434, 0.7836, 0.05517, 0.7738, 0.0, 0.824, 0.005536, 0.824, 0.05759, 0.2461, 0.7319, 0.2397, 0.6741, 0.2966, 0.6776, 0.2966, 0.7331, 0.6429, 0.6187, 0.6418, 0.5599, 0.7001, 0.5624, 0.6999, 0.6187, 0.3853, 0.7321, 0.3909, 0.6735, 0.4437, 0.6758, 0.4437, 0.732, 0.3853, 0.7902, 0.3949, 0.7321, 0.4369, 0.7344, 0.4382, 0.7902, 0.2397, 0.9068, 0.2461, 0.8552, 0.278, 0.8562, 0.2817, 0.9068, 0.7001, 0.662, 0.7044, 0.6137, 0.7273, 0.6129, 0.7322, 0.662, 0.7044, 0.6137, 0.7092, 0.5602, 0.7217, 0.5599, 0.7273, 0.6129, 0.9992, 0.2837, 0.9995, 0.3262, 0.9829, 0.3262, 0.9898, 0.2825, 0.3764, 0.8576, 0.3844, 0.894, 0.3582, 0.894, 0.36, 0.8591, 0.4642, 0.9648, 0.4537, 0.9201, 0.4904, 0.9249, 0.4904, 0.9657, 0.6484, 0.8562, 0.6396, 0.805, 0.6851, 0.8091, 0.6851, 0.8594, 0.3239, 0.803, 0.3169, 0.7481, 0.3695, 0.7476, 0.3695, 0.8041, 0.3726, 0.6913, 0.373, 0.7476, 0.3169, 0.7476, 0.3199, 0.6897, 0.08085, 0.7511, 0.08247, 0.695, 0.1354, 0.694, 0.137, 0.7511, 0.1603, 0.8037, 0.161, 0.748, 0.2062, 0.7472, 0.2132, 0.8037, 0.7914, 0.8092, 0.7914, 0.8599, 0.7546, 0.8624, 0.7461, 0.8091, 0.3673, 0.4986, 0.3193, 0.4879, 0.3207, 0.4618, 0.3731, 0.462, 0.3594, 0.9552, 0.3674, 0.9026, 0.3804, 0.902, 0.3853, 0.9552, 0.9835, 0.9089, 0.9771, 0.8651, 0.9936, 0.8651, 0.9936, 0.9102, 0.5765, 0.9198, 0.5797, 0.9547, 0.557, 0.9547, 0.5601, 0.9192, 0.3442, 0.9536, 0.3486, 0.9942, 0.3169, 0.9942, 0.3214, 0.9536, 0.2011, 0.8565, 0.2033, 0.9069, 0.1603, 0.9069, 0.1694, 0.8546, 0.7754, 0.1776, 0.7754, 0.2343, 0.7218, 0.2352, 0.7324, 0.1756, 0.6396, 0.6222, 0.6396, 0.6803, 0.58, 0.6841, 0.586, 0.6219, 0.1603, 0.6856, 0.1608, 0.6286, 0.2199, 0.6246, 0.2199, 0.6863, 0.376, 0.6309, 0.376, 0.6879, 0.3224, 0.6897, 0.3169, 0.6283, 0.7751, 0.4143, 0.7751, 0.4684, 0.7312, 0.4715, 0.7214, 0.412, 0.3731, 0.462, 0.3207, 0.4618, 0.3169, 0.4325, 0.3731, 0.4178, 0.9439, 0.795, 0.9488, 0.7417, 0.9625, 0.7403, 0.9733, 0.795, 0.3055, 0.7183, 0.2966, 0.6741, 0.3167, 0.6759, 0.3167, 0.7204, 0.606, 0.9624, 0.6088, 0.998, 0.58, 0.998, 0.5859, 0.9598, 0.6789, 0.9071, 0.6789, 0.9479, 0.6396, 0.9554, 0.6501, 0.9093, 0.7411, 0.258, 0.7411, 0.3111, 0.6901, 0.3232, 0.7017, 0.2645, 0.5084, 0.1756, 0.5084, 0.2361, 0.447, 0.2478, 0.4565, 0.1824, 0.4521, 0.258, 0.4521, 0.3204, 0.3846, 0.3307, 0.3897, 0.2623, 0.4537, 0.3419, 0.4537, 0.4036, 0.3853, 0.412, 0.3854, 0.3428, 0.4537, 0.4198, 0.4495, 0.4813, 0.3867, 0.4813, 0.3853, 0.412, 0.448, 0.4853, 0.448, 0.5456, 0.3987, 0.5487, 0.3853, 0.4813, 0.7733, 0.3309, 0.7733, 0.3892, 0.7417, 0.3912, 0.7239, 0.3272, 0.8256, 0.915, 0.8256, 0.9707, 0.8113, 0.9726, 0.794, 0.9149, 0.6814, 0.957, 0.693, 1.0, 0.6677, 1.0, 0.6685, 0.9554, 0.06987, 0.9282, 0.06987, 0.9668, 0.03159, 0.9675, 0.04487, 0.9244, 0.7905, 0.258, 0.7905, 0.3051, 0.7411, 0.3202, 0.7528, 0.2645, 0.4472, 0.09182, 0.4472, 0.1515, 0.3866, 0.1702, 0.3971, 0.1034, 0.3788, 0.08195, 0.3138, 0.07222, 0.3091, 0.0, 0.3788, 0.01833, 0.3144, 0.258, 0.2463, 0.2529, 0.2397, 0.1757, 0.3144, 0.1855, 0.2397, 0.3374, 0.2402, 0.2681, 0.3169, 0.258, 0.3169, 0.3357, 0.156, 0.3362, 0.08682, 0.3362, 0.08085, 0.2677, 0.1578, 0.2588, 0.3853, 0.3471, 0.3853, 0.4157, 0.3337, 0.4178, 0.3169, 0.3419, 0.05136, 0.6215, 0.05136, 0.6879, 0.01935, 0.6883, 0.0, 0.616, 0.3142, 0.8674, 0.3142, 0.9276, 0.2995, 0.9285, 0.2822, 0.8657, 0.4074, 0.9547, 0.4132, 0.999, 0.3853, 0.999, 0.3935, 0.9525, 0.0726, 0.8741, 0.0726, 0.9191, 0.03159, 0.9244, 0.0447, 0.8737, 0.6901, 0.258, 0.6901, 0.3148, 0.6382, 0.3272, 0.6495, 0.2648, 0.447, 0.1756, 0.447, 0.2431, 0.3835, 0.2531, 0.3943, 0.1827, 0.0734, 0.2593, 0.0734, 0.3317, 0.0, 0.3379, 0.009002, 0.2625, 0.1601, 0.1769, 0.1601, 0.2525, 0.08085, 0.2588, 0.0863, 0.1783, 0.08085, 0.1769, 0.08125, 0.09918, 0.1603, 0.09182, 0.1603, 0.1754, 0.1603, 0.2585, 0.1607, 0.1808, 0.2295, 0.1757, 0.2397, 0.2585, 0.3866, 0.09404, 0.3866, 0.1718, 0.3358, 0.1741, 0.3176, 0.09182, 0.6184, 0.4144, 0.6184, 0.4893, 0.5871, 0.49, 0.5677, 0.412, 0.9134, 0.7409, 0.9134, 0.806, 0.8988, 0.8066, 0.8821, 0.7403, 0.2369, 0.8057, 0.2376, 0.8529, 0.21, 0.8529, 0.2226, 0.8037, 0.5561, 0.8635, 0.5561, 0.9159, 0.5175, 0.9192, 0.5286, 0.8642, 0.7738, 0.0, 0.7738, 0.0633, 0.7241, 0.06324, 0.7354, 0.001651, 0.5014, 0.09182, 0.5093, 0.1626, 0.4472, 0.1626, 0.4518, 0.09511, 0.06381, 0.3379, 0.07272, 0.4134, 0.0, 0.4134, 0.001533, 0.3403, 0.3125, 0.09182, 0.3176, 0.1722, 0.2389, 0.1722, 0.2398, 0.09243, 0.2389, 0.09223, 0.2387, 0.1757, 0.1604, 0.1757, 0.1603, 0.09182, 0.0, 0.2593, 0.0055, 0.1761, 0.07321, 0.1762, 0.07835, 0.2593, 0.3169, 0.3419, 0.3254, 0.2581, 0.3751, 0.258, 0.3846, 0.3419, 0.5639, 0.07984, 0.5728, 0.0, 0.6034, 0.0005314, 0.6136, 0.07984, 0.0, 0.8824, 0.005671, 0.8143, 0.02012, 0.8147, 0.03063, 0.8824, 0.9932, 0.001212, 0.9933, 0.05193, 0.9671, 0.05193, 0.979, 0.0, 0.1551, 0.8747, 0.1594, 0.9306, 0.1229, 0.9306, 0.1293, 0.8755, 0.276, 0.7331, 0.2898, 0.7941, 0.2397, 0.7941, 0.24, 0.737, 0.467, 0.324, 0.4521, 0.258, 0.5173, 0.2613, 0.5173, 0.3204, 0.3119, 0.403, 0.2397, 0.4135, 0.2483, 0.3378, 0.3119, 0.3374, 0.07877, 0.1652, 0.0, 0.1761, 0.006589, 0.0951, 0.07877, 0.089, 0.08085, 0.005123, 0.08085, 0.089, 0.001525, 0.07859, 0.0, 0.0, 0.1583, 0.08264, 0.1685, 0.0, 0.2373, 0.005511, 0.2383, 0.08264, 0.3144, 0.258, 0.3331, 0.1756, 0.3835, 0.1785, 0.3835, 0.2563, 0.5709, 0.1692, 0.5907, 0.09182, 0.6213, 0.0945, 0.6213, 0.1687, 0.2033, 0.9219, 0.2154, 0.8546, 0.2296, 0.8559, 0.2339, 0.9219, 0.9967, 0.1446, 0.9831, 0.09598, 0.9967, 0.09182, 0.9917, 0.5467, 0.9947, 0.5998, 0.9694, 0.5998, 0.9779, 0.5463, 0.9297, 0.412, 0.9385, 0.4667, 0.9018, 0.4667, 0.9051, 0.4128, 0.1215, 0.7511, 0.1326, 0.807, 0.08085, 0.807, 0.08496, 0.7541, 0.5805, 0.2702, 0.6382, 0.258, 0.6382, 0.3236, 0.5876, 0.3219, 0.06304, 0.4791, 0.0, 0.4874, 0.01133, 0.4136, 0.06304, 0.4134, 0.3091, 0.07454, 0.2383, 0.09013, 0.2478, 0.01101, 0.3091, 0.0, 0.1583, 0.07967, 0.08085, 0.09182, 0.08902, 0.01268, 0.1583, 0.0, 0.2367, 0.3381, 0.1603, 0.3301, 0.1684, 0.2616, 0.2367, 0.2585, 0.3788, 0.07553, 0.3975, 0.0, 0.4475, 0.004178, 0.4475, 0.07289, 0.6401, 0.5599, 0.6598, 0.4885, 0.6902, 0.4913, 0.6902, 0.5583, 0.9134, 0.8051, 0.927, 0.7403, 0.9411, 0.7417, 0.9439, 0.8051, 0.9702, 0.1756, 0.9702, 0.2355, 0.9558, 0.177, 0.9917, 0.8633, 0.9785, 0.8122, 0.9917, 0.8081, 0.9558, 0.177, 0.9702, 0.2355, 0.942, 0.1819, 0.2392, 0.7456, 0.214, 0.6964, 0.226, 0.6897, 0.2249, 0.397, 0.2395, 0.3381, 0.2395, 0.3993, 0.2392, 0.7456, 0.226, 0.6897, 0.2392, 0.6863, 0.2243, 0.6085, 0.2281, 0.5474, 0.2394, 0.6085, 0.7378, 0.9723, 0.7245, 0.9145, 0.7378, 0.9116, 0.1449, 0.5494, 0.1472, 0.4873, 0.1603, 0.5494, 0.08047, 0.7405, 0.05442, 0.6857, 0.06698, 0.6805, 0.2243, 0.5438, 0.2397, 0.4822, 0.2397, 0.5474, 0.08047, 0.7405, 0.06698, 0.6805, 0.08047, 0.6792, 0.04506, 0.7492, 0.04506, 0.8143, 0.02911, 0.7492, 0.627, 0.8594, 0.6396, 0.9194, 0.6259, 0.9194, 0.02911, 0.7492, 0.04506, 0.8143, 0.01364, 0.7533, 0.6393, 0.9194, 0.6393, 0.9794, 0.6259, 0.9753, 0.01364, 0.7533, 0.04506, 0.8143, 0.0, 0.7615, 0.4518, 0.7321, 0.4518, 0.7896, 0.4382, 0.7847, 0.1389, 0.4039, 0.1547, 0.3362, 0.1547, 0.4054, 0.4527, 0.8456, 0.4527, 0.8999, 0.4387, 0.8948, 0.07872, 0.4134, 0.07872, 0.4825, 0.06304, 0.4171, 0.9947, 0.5271, 0.9798, 0.478, 0.9947, 0.4779, 0.1603, 0.42, 0.1603, 0.4873, 0.1444, 0.4249, 1.0, 0.2825, 0.9857, 0.2355, 1.0, 0.2339, 0.08027, 0.4874, 0.08027, 0.5517, 0.0639, 0.4927, 0.9994, 0.7403, 0.9994, 0.789, 0.9859, 0.7879, 0.06239, 0.6116, 0.07973, 0.5528, 0.07973, 0.6119, 0.3852, 0.469, 0.3731, 0.421, 0.3852, 0.4178, 0.6935, 0.9619, 0.7245, 0.9116, 0.7091, 0.9681, 0.3841, 0.7428, 0.373, 0.6929, 0.3841, 0.6897, 0.7091, 0.9681, 0.7245, 0.9116, 0.7245, 0.9708, 0.5786, 0.8006, 0.5682, 0.7485, 0.5786, 0.7455, 0.3028, 0.5397, 0.3166, 0.4822, 0.3166, 0.5425, 0.4536, 0.73, 0.4437, 0.6759, 0.4536, 0.6735, 0.5042, 0.809, 0.517, 0.75, 0.517, 0.811, 0.2372, 0.42, 0.2372, 0.4765, 0.2275, 0.4764, 0.9733, 0.8, 0.9859, 0.7403, 0.9859, 0.8012, 0.2372, 0.42, 0.2275, 0.4764, 0.2184, 0.4737, 0.2898, 0.7878, 0.3163, 0.7331, 0.3024, 0.7914, 0.3166, 0.4135, 0.3166, 0.4705, 0.3068, 0.4679, 0.3024, 0.7914, 0.3163, 0.7331, 0.3163, 0.7922, 0.1591, 0.694, 0.1591, 0.7493, 0.1482, 0.7457, 0.3695, 0.8048, 0.384, 0.7476, 0.384, 0.8061, 0.1591, 0.694, 0.1482, 0.7457, 0.137, 0.7391, 0.1595, 0.5494, 0.1595, 0.6079, 0.1449, 0.5512, 0.9876, 0.6849, 0.9998, 0.7336, 0.9857, 0.7336, 0.3017, 0.6645, 0.3162, 0.6078, 0.3162, 0.6668, 0.9983, 0.9222, 0.9983, 0.971, 0.9839, 0.9689, 0.2243, 0.6672, 0.2296, 0.6085, 0.2389, 0.6672, 0.9975, 0.6699, 0.9835, 0.623, 0.9975, 0.6193, 0.3017, 0.6078, 0.3072, 0.5485, 0.3162, 0.6078])
me_sphere.use_remesh_preserve_volume = False
me_sphere.use_remesh_preserve_attributes = False
me_sphere.use_mirror_vertex_groups = False
me_sphere.update()

# ---- objects
ob_sphere = bpy.data.objects.new('Sphere', me_sphere)

# ---- transforms, parenting, visibility, modifiers, constraints
ob_sphere.location = (0.0, 0.0, 0.0)
ob_sphere.scale = (0.6963, 1.0, 0.8973)
ob_sphere.lineart.crease_threshold = 0.0
_m = ob_sphere.modifiers.new('Displace', 'DISPLACE')

# ---- collection membership
col_collection_1.objects.link(ob_sphere)

# ---- scene / render settings (as saved in the file)
scene.frame_start = 1; scene.frame_end = 250; scene.frame_set(1)
scene.render.engine = 'BLENDER_EEVEE_NEXT'
scene.render.resolution_percentage = 50
scene.render.dither_intensity = 0.0
scene.cycles.use_denoising = False
scene.cycles.samples = 10
scene.cycles.sampling_pattern = 'TABULATED_SOBOL'
scene.cycles.light_sampling_threshold = 0.0
scene.cycles.use_adaptive_sampling = False
scene.cycles.use_light_tree = False
scene.cycles.blur_glossy = 0.0
scene.cycles.pixel_filter_type = 'GAUSSIAN'
scene.cycles.sample_clamp_indirect = 0.0
scene.view_settings.view_transform = 'Standard'
bpy.context.view_layer.update()

# ---- added for rendering (the .blend has no active camera and no usable light): camera, sun
cam_auto = bpy.data.cameras.new('AutoCamera')
cam_auto.lens = 50.0
cam_auto.sensor_width = 36.0
cam_auto.clip_end = 1000.0
ob_auto_camera = bpy.data.objects.new('AutoCamera', cam_auto)
scene.collection.objects.link(ob_auto_camera)
ob_auto_camera.location = (2.49693, -3.36485, 2.32154)
ob_auto_camera.rotation_euler = (1.09748, -7.21219e-08, 0.694738)
scene.camera = ob_auto_camera
light_auto_sun = bpy.data.lights.new('AutoSun', 'SUN')
light_auto_sun.energy = 3.0
light_auto_sun.angle = 0.0523599
ob_auto_sun = bpy.data.objects.new('AutoSun', light_auto_sun)
scene.collection.objects.link(ob_auto_sun)
ob_auto_sun.rotation_euler = (0.872665, 0.174533, 0.523599)
bpy.context.view_layer.update()
